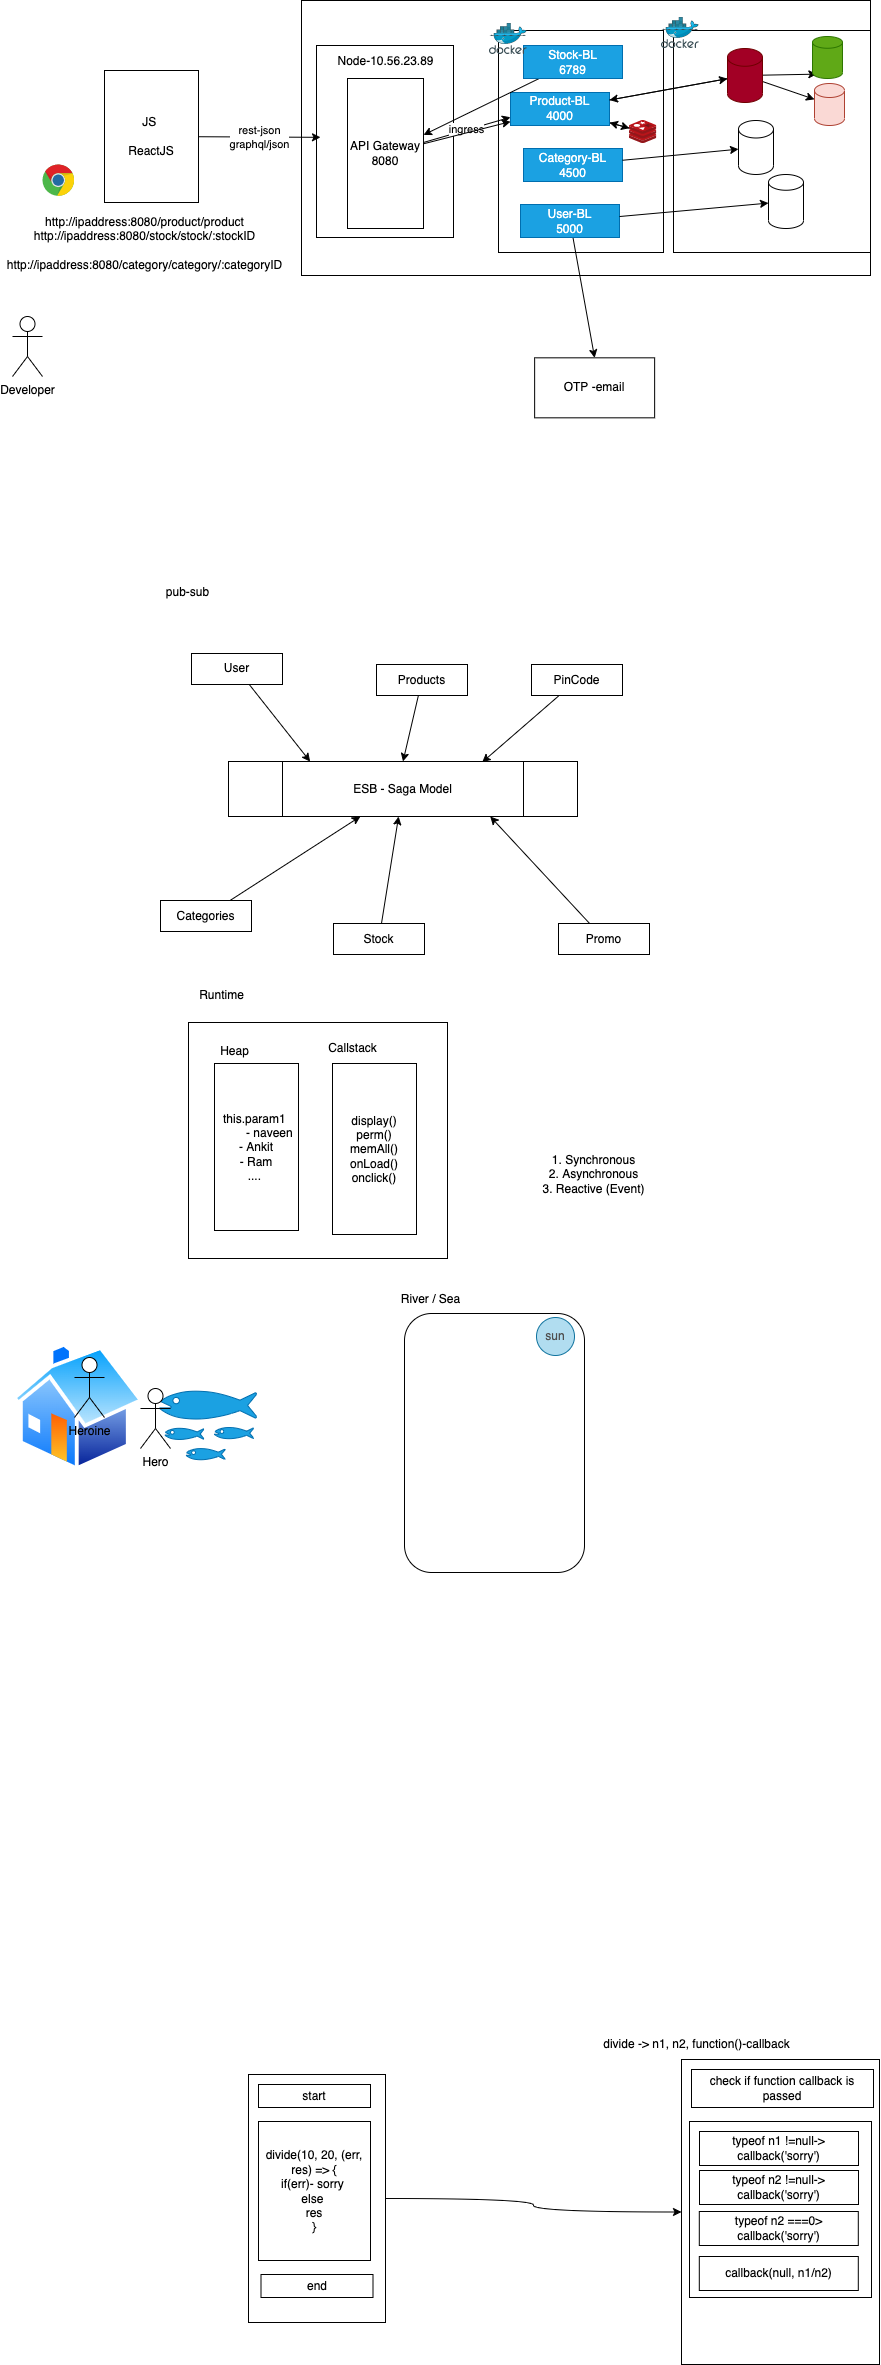

The diagram above was exported from draw.io. Its source (the exported page's mxGraphModel, read from the mxfile embedded in the PNG):
<mxGraphModel dx="848" dy="700" grid="0" gridSize="10" guides="1" tooltips="1" connect="1" arrows="1" fold="1" page="0" pageScale="1" pageWidth="827" pageHeight="1169" math="0" shadow="1">
  <root>
    <mxCell id="0" />
    <mxCell id="1" parent="0" />
    <mxCell id="14" value="" style="rounded=0;whiteSpace=wrap;html=1;" parent="1" vertex="1">
      <mxGeometry x="-6" y="-355" width="569" height="275" as="geometry" />
    </mxCell>
    <mxCell id="15" value="" style="rounded=0;whiteSpace=wrap;html=1;" parent="1" vertex="1">
      <mxGeometry x="9" y="-310" width="137" height="192" as="geometry" />
    </mxCell>
    <mxCell id="16" value="" style="rounded=0;whiteSpace=wrap;html=1;" parent="1" vertex="1">
      <mxGeometry x="191" y="-325" width="165" height="222" as="geometry" />
    </mxCell>
    <mxCell id="4" value="rest-json&lt;br&gt;graphql/json" style="edgeStyle=none;html=1;" parent="1" source="2" edge="1">
      <mxGeometry relative="1" as="geometry">
        <mxPoint x="13" y="-218.17426710097732" as="targetPoint" />
      </mxGeometry>
    </mxCell>
    <mxCell id="2" value="JS&amp;nbsp;&lt;br&gt;&lt;br&gt;ReactJS" style="rounded=0;whiteSpace=wrap;html=1;" parent="1" vertex="1">
      <mxGeometry x="-203" y="-285" width="94" height="132" as="geometry" />
    </mxCell>
    <mxCell id="3" value="" style="dashed=0;outlineConnect=0;html=1;align=center;labelPosition=center;verticalLabelPosition=bottom;verticalAlign=top;shape=mxgraph.weblogos.chrome" parent="1" vertex="1">
      <mxGeometry x="-265" y="-191" width="32" height="32" as="geometry" />
    </mxCell>
    <mxCell id="6" value="Node-10.56.23.89" style="text;html=1;align=center;verticalAlign=middle;resizable=0;points=[];autosize=1;strokeColor=none;fillColor=none;" parent="1" vertex="1">
      <mxGeometry x="25" y="-303" width="106" height="18" as="geometry" />
    </mxCell>
    <mxCell id="40" style="edgeStyle=none;html=1;" parent="1" source="7" target="38" edge="1">
      <mxGeometry relative="1" as="geometry" />
    </mxCell>
    <mxCell id="7" value="Product-BL&lt;br&gt;4000" style="rounded=0;whiteSpace=wrap;html=1;fillColor=#1ba1e2;fontColor=#ffffff;strokeColor=#006EAF;" parent="1" vertex="1">
      <mxGeometry x="203" y="-263" width="99" height="33" as="geometry" />
    </mxCell>
    <mxCell id="8" value="Category-BL&lt;br&gt;4500" style="rounded=0;whiteSpace=wrap;html=1;fillColor=#1ba1e2;fontColor=#ffffff;strokeColor=#006EAF;" parent="1" vertex="1">
      <mxGeometry x="216" y="-207" width="99" height="33" as="geometry" />
    </mxCell>
    <mxCell id="32" style="edgeStyle=none;html=1;entryX=0.5;entryY=0;entryDx=0;entryDy=0;" parent="1" source="9" target="31" edge="1">
      <mxGeometry relative="1" as="geometry" />
    </mxCell>
    <mxCell id="9" value="User-BL&lt;br&gt;5000" style="rounded=0;whiteSpace=wrap;html=1;fillColor=#1ba1e2;fontColor=#ffffff;strokeColor=#006EAF;" parent="1" vertex="1">
      <mxGeometry x="213" y="-151" width="99" height="33" as="geometry" />
    </mxCell>
    <mxCell id="10" value="Developer" style="shape=umlActor;verticalLabelPosition=bottom;verticalAlign=top;html=1;outlineConnect=0;" parent="1" vertex="1">
      <mxGeometry x="-295" y="-39" width="30" height="60" as="geometry" />
    </mxCell>
    <mxCell id="13" value="ingress" style="edgeStyle=none;html=1;entryX=0;entryY=0.75;entryDx=0;entryDy=0;" parent="1" source="11" target="7" edge="1">
      <mxGeometry relative="1" as="geometry" />
    </mxCell>
    <mxCell id="35" style="edgeStyle=none;html=1;" parent="1" source="11" target="7" edge="1">
      <mxGeometry relative="1" as="geometry" />
    </mxCell>
    <mxCell id="11" value="API Gateway&lt;br&gt;8080" style="rounded=0;whiteSpace=wrap;html=1;" parent="1" vertex="1">
      <mxGeometry x="40" y="-277" width="76" height="150" as="geometry" />
    </mxCell>
    <mxCell id="12" value="http://ipaddress:8080/product/product&lt;br&gt;http://ipaddress:8080/stock/stock/:stockID&lt;br&gt;&lt;br&gt;http://ipaddress:8080/category/category/:categoryID" style="text;html=1;align=center;verticalAlign=middle;resizable=0;points=[];autosize=1;strokeColor=none;fillColor=none;" parent="1" vertex="1">
      <mxGeometry x="-306" y="-142" width="285" height="60" as="geometry" />
    </mxCell>
    <mxCell id="17" value="" style="rounded=0;whiteSpace=wrap;html=1;" parent="1" vertex="1">
      <mxGeometry x="366" y="-325" width="197" height="222" as="geometry" />
    </mxCell>
    <mxCell id="28" style="edgeStyle=none;html=1;entryX=0.145;entryY=1;entryDx=0;entryDy=-4.35;entryPerimeter=0;" parent="1" source="18" target="26" edge="1">
      <mxGeometry relative="1" as="geometry" />
    </mxCell>
    <mxCell id="29" style="edgeStyle=none;html=1;" parent="1" source="18" target="27" edge="1">
      <mxGeometry relative="1" as="geometry" />
    </mxCell>
    <mxCell id="39" style="edgeStyle=none;html=1;" parent="1" source="18" target="7" edge="1">
      <mxGeometry relative="1" as="geometry" />
    </mxCell>
    <mxCell id="18" value="" style="shape=cylinder3;whiteSpace=wrap;html=1;boundedLbl=1;backgroundOutline=1;size=8.875030517578125;fillColor=#a20025;fontColor=#ffffff;strokeColor=#6F0000;" parent="1" vertex="1">
      <mxGeometry x="420" y="-307" width="35" height="54" as="geometry" />
    </mxCell>
    <mxCell id="19" style="edgeStyle=none;html=1;" parent="1" source="7" target="18" edge="1">
      <mxGeometry relative="1" as="geometry" />
    </mxCell>
    <mxCell id="22" value="" style="shape=cylinder3;whiteSpace=wrap;html=1;boundedLbl=1;backgroundOutline=1;size=8.750030517578239;" parent="1" vertex="1">
      <mxGeometry x="431" y="-235" width="35" height="54" as="geometry" />
    </mxCell>
    <mxCell id="23" value="" style="shape=cylinder3;whiteSpace=wrap;html=1;boundedLbl=1;backgroundOutline=1;size=7.875030517578125;" parent="1" vertex="1">
      <mxGeometry x="461" y="-181" width="35" height="54" as="geometry" />
    </mxCell>
    <mxCell id="24" style="edgeStyle=none;html=1;" parent="1" source="8" target="22" edge="1">
      <mxGeometry relative="1" as="geometry" />
    </mxCell>
    <mxCell id="25" style="edgeStyle=none;html=1;" parent="1" source="9" target="23" edge="1">
      <mxGeometry relative="1" as="geometry" />
    </mxCell>
    <mxCell id="26" value="" style="shape=cylinder3;whiteSpace=wrap;html=1;boundedLbl=1;backgroundOutline=1;size=5.875030517578125;fillColor=#60a917;strokeColor=#2D7600;fontColor=#ffffff;" parent="1" vertex="1">
      <mxGeometry x="505" y="-319" width="30" height="42" as="geometry" />
    </mxCell>
    <mxCell id="27" value="" style="shape=cylinder3;whiteSpace=wrap;html=1;boundedLbl=1;backgroundOutline=1;size=7.000030517578125;fillColor=#fad9d5;strokeColor=#ae4132;" parent="1" vertex="1">
      <mxGeometry x="507" y="-272" width="30" height="42" as="geometry" />
    </mxCell>
    <mxCell id="31" value="OTP -email" style="rounded=0;whiteSpace=wrap;html=1;" parent="1" vertex="1">
      <mxGeometry x="227.13754272460938" y="2.3333333333333712" width="120" height="60" as="geometry" />
    </mxCell>
    <mxCell id="34" style="edgeStyle=none;html=1;" parent="1" source="33" target="11" edge="1">
      <mxGeometry relative="1" as="geometry" />
    </mxCell>
    <mxCell id="33" value="Stock-BL&lt;br&gt;6789" style="rounded=0;whiteSpace=wrap;html=1;fillColor=#1ba1e2;fontColor=#ffffff;strokeColor=#006EAF;" parent="1" vertex="1">
      <mxGeometry x="216" y="-310" width="99" height="33" as="geometry" />
    </mxCell>
    <mxCell id="36" value="" style="sketch=0;aspect=fixed;html=1;points=[];align=center;image;fontSize=12;image=img/lib/mscae/Docker.svg;" parent="1" vertex="1">
      <mxGeometry x="182" y="-332" width="37.8" height="31" as="geometry" />
    </mxCell>
    <mxCell id="37" value="" style="sketch=0;aspect=fixed;html=1;points=[];align=center;image;fontSize=12;image=img/lib/mscae/Docker.svg;" parent="1" vertex="1">
      <mxGeometry x="354" y="-338" width="37.8" height="31" as="geometry" />
    </mxCell>
    <mxCell id="41" style="edgeStyle=none;html=1;" parent="1" source="38" target="7" edge="1">
      <mxGeometry relative="1" as="geometry" />
    </mxCell>
    <mxCell id="38" value="" style="sketch=0;aspect=fixed;html=1;points=[];align=center;image;fontSize=12;image=img/lib/mscae/Cache_Redis_Product.svg;" parent="1" vertex="1">
      <mxGeometry x="322" y="-235" width="27.38" height="23" as="geometry" />
    </mxCell>
    <mxCell id="65" style="edgeStyle=none;html=1;entryX=0.234;entryY=0.001;entryDx=0;entryDy=0;entryPerimeter=0;" parent="1" source="42" target="64" edge="1">
      <mxGeometry relative="1" as="geometry" />
    </mxCell>
    <mxCell id="42" value="User" style="rounded=0;whiteSpace=wrap;html=1;" parent="1" vertex="1">
      <mxGeometry x="-116" y="298" width="91" height="31" as="geometry" />
    </mxCell>
    <mxCell id="70" style="edgeStyle=none;html=1;" parent="1" source="43" target="64" edge="1">
      <mxGeometry relative="1" as="geometry" />
    </mxCell>
    <mxCell id="43" value="Categories" style="rounded=0;whiteSpace=wrap;html=1;" parent="1" vertex="1">
      <mxGeometry x="-147" y="545" width="91" height="31" as="geometry" />
    </mxCell>
    <mxCell id="67" style="edgeStyle=none;html=1;entryX=0.5;entryY=0;entryDx=0;entryDy=0;" parent="1" source="44" target="64" edge="1">
      <mxGeometry relative="1" as="geometry" />
    </mxCell>
    <mxCell id="44" value="Products" style="rounded=0;whiteSpace=wrap;html=1;" parent="1" vertex="1">
      <mxGeometry x="69" y="309" width="91" height="31" as="geometry" />
    </mxCell>
    <mxCell id="69" style="edgeStyle=none;html=1;" parent="1" source="50" target="64" edge="1">
      <mxGeometry relative="1" as="geometry" />
    </mxCell>
    <mxCell id="50" value="Stock" style="rounded=0;whiteSpace=wrap;html=1;" parent="1" vertex="1">
      <mxGeometry x="26" y="568" width="91" height="31" as="geometry" />
    </mxCell>
    <mxCell id="68" style="edgeStyle=none;html=1;entryX=0.727;entryY=0.013;entryDx=0;entryDy=0;entryPerimeter=0;" parent="1" source="53" target="64" edge="1">
      <mxGeometry relative="1" as="geometry" />
    </mxCell>
    <mxCell id="53" value="PinCode" style="rounded=0;whiteSpace=wrap;html=1;" parent="1" vertex="1">
      <mxGeometry x="224" y="309" width="91" height="31" as="geometry" />
    </mxCell>
    <mxCell id="66" style="edgeStyle=none;html=1;entryX=0.75;entryY=1;entryDx=0;entryDy=0;" parent="1" source="57" target="64" edge="1">
      <mxGeometry relative="1" as="geometry" />
    </mxCell>
    <mxCell id="57" value="Promo" style="rounded=0;whiteSpace=wrap;html=1;" parent="1" vertex="1">
      <mxGeometry x="251" y="568" width="91" height="31" as="geometry" />
    </mxCell>
    <mxCell id="63" value="pub-sub" style="text;html=1;align=center;verticalAlign=middle;resizable=0;points=[];autosize=1;strokeColor=none;fillColor=none;" parent="1" vertex="1">
      <mxGeometry x="-147" y="228" width="54" height="18" as="geometry" />
    </mxCell>
    <mxCell id="64" value="ESB - Saga Model" style="shape=process;whiteSpace=wrap;html=1;backgroundOutline=1;size=0.15473971508066178;" parent="1" vertex="1">
      <mxGeometry x="-79" y="406" width="349" height="55" as="geometry" />
    </mxCell>
    <mxCell id="71" value="" style="rounded=0;whiteSpace=wrap;html=1;" parent="1" vertex="1">
      <mxGeometry x="-119" y="667" width="259" height="236" as="geometry" />
    </mxCell>
    <mxCell id="72" value="Runtime" style="text;html=1;align=center;verticalAlign=middle;resizable=0;points=[];autosize=1;strokeColor=none;fillColor=none;" parent="1" vertex="1">
      <mxGeometry x="-114" y="631" width="55" height="18" as="geometry" />
    </mxCell>
    <mxCell id="73" value="this.param1&amp;nbsp;&lt;br&gt;&lt;span style=&quot;white-space: pre&quot;&gt;&#09;&lt;/span&gt;- naveen&lt;br&gt;- Ankit&lt;br&gt;- Ram&lt;br&gt;....&amp;nbsp;" style="rounded=0;whiteSpace=wrap;html=1;" parent="1" vertex="1">
      <mxGeometry x="-93" y="708" width="84" height="167" as="geometry" />
    </mxCell>
    <mxCell id="74" value="display()&lt;br&gt;perm()&lt;br&gt;memAll()&lt;br&gt;onLoad()&lt;br&gt;onclick()" style="rounded=0;whiteSpace=wrap;html=1;" parent="1" vertex="1">
      <mxGeometry x="25" y="708" width="84" height="171" as="geometry" />
    </mxCell>
    <mxCell id="75" value="Heap" style="text;html=1;align=center;verticalAlign=middle;resizable=0;points=[];autosize=1;strokeColor=none;fillColor=none;" parent="1" vertex="1">
      <mxGeometry x="-93" y="687" width="39" height="18" as="geometry" />
    </mxCell>
    <mxCell id="76" value="Callstack" style="text;html=1;align=center;verticalAlign=middle;resizable=0;points=[];autosize=1;strokeColor=none;fillColor=none;" parent="1" vertex="1">
      <mxGeometry x="15" y="684" width="59" height="18" as="geometry" />
    </mxCell>
    <mxCell id="78" value="" style="rounded=1;whiteSpace=wrap;html=1;" parent="1" vertex="1">
      <mxGeometry x="97" y="958" width="180" height="259" as="geometry" />
    </mxCell>
    <mxCell id="80" value="River / Sea" style="text;html=1;align=center;verticalAlign=middle;resizable=0;points=[];autosize=1;strokeColor=none;fillColor=none;" parent="1" vertex="1">
      <mxGeometry x="88" y="935" width="69" height="18" as="geometry" />
    </mxCell>
    <mxCell id="81" value="" style="shape=mxgraph.signs.animals.fish_hatchery;html=1;pointerEvents=1;fillColor=#1ba1e2;strokeColor=#006EAF;verticalLabelPosition=bottom;verticalAlign=top;align=center;fontColor=#ffffff;" parent="1" vertex="1">
      <mxGeometry x="-148" y="1024" width="97" height="85" as="geometry" />
    </mxCell>
    <mxCell id="82" value="" style="aspect=fixed;perimeter=ellipsePerimeter;html=1;align=center;shadow=0;dashed=0;spacingTop=3;image;image=img/lib/active_directory/home.svg;" parent="1" vertex="1">
      <mxGeometry x="-295" y="987.5" width="131.96" height="128" as="geometry" />
    </mxCell>
    <mxCell id="83" value="Heroine" style="shape=umlActor;verticalLabelPosition=bottom;verticalAlign=top;html=1;outlineConnect=0;" parent="1" vertex="1">
      <mxGeometry x="-233" y="1002" width="30" height="60" as="geometry" />
    </mxCell>
    <mxCell id="85" value="1. Synchronous&lt;br&gt;2. Asynchronous&lt;br&gt;3. Reactive (Event)" style="text;html=1;align=center;verticalAlign=middle;resizable=0;points=[];autosize=1;strokeColor=none;fillColor=none;" parent="1" vertex="1">
      <mxGeometry x="230" y="796" width="112" height="46" as="geometry" />
    </mxCell>
    <mxCell id="86" value="Hero" style="shape=umlActor;verticalLabelPosition=bottom;verticalAlign=top;html=1;outlineConnect=0;" parent="1" vertex="1">
      <mxGeometry x="-167" y="1033" width="30" height="60" as="geometry" />
    </mxCell>
    <mxCell id="87" value="&lt;font color=&quot;#4f4f4f&quot;&gt;sun&lt;/font&gt;" style="ellipse;whiteSpace=wrap;html=1;aspect=fixed;fillColor=#b1ddf0;strokeColor=#10739e;" parent="1" vertex="1">
      <mxGeometry x="229" y="962" width="38" height="38" as="geometry" />
    </mxCell>
    <mxCell id="91" style="edgeStyle=orthogonalEdgeStyle;html=1;curved=1;" parent="1" source="88" target="92" edge="1">
      <mxGeometry relative="1" as="geometry">
        <mxPoint x="413.8042093912761" y="1789.2667643229165" as="targetPoint" />
      </mxGeometry>
    </mxCell>
    <mxCell id="88" value="" style="rounded=0;whiteSpace=wrap;html=1;" parent="1" vertex="1">
      <mxGeometry x="-59" y="1719" width="137" height="248" as="geometry" />
    </mxCell>
    <mxCell id="89" value="start" style="rounded=0;whiteSpace=wrap;html=1;" parent="1" vertex="1">
      <mxGeometry x="-49" y="1729" width="112" height="23" as="geometry" />
    </mxCell>
    <mxCell id="90" value="end" style="rounded=0;whiteSpace=wrap;html=1;" parent="1" vertex="1">
      <mxGeometry x="-46.5" y="1919" width="112" height="23" as="geometry" />
    </mxCell>
    <mxCell id="92" value="" style="rounded=0;whiteSpace=wrap;html=1;" parent="1" vertex="1">
      <mxGeometry x="374" y="1704" width="198" height="305" as="geometry" />
    </mxCell>
    <mxCell id="93" value="divide -&amp;gt; n1, n2, function()-callback" style="text;html=1;align=center;verticalAlign=middle;resizable=0;points=[];autosize=1;strokeColor=none;fillColor=none;" parent="1" vertex="1">
      <mxGeometry x="290" y="1680" width="197" height="18" as="geometry" />
    </mxCell>
    <mxCell id="94" value="check if function callback is passed" style="rounded=0;whiteSpace=wrap;html=1;" parent="1" vertex="1">
      <mxGeometry x="384" y="1714" width="182" height="38" as="geometry" />
    </mxCell>
    <mxCell id="95" value="" style="rounded=0;whiteSpace=wrap;html=1;" parent="1" vertex="1">
      <mxGeometry x="382" y="1766" width="182" height="176" as="geometry" />
    </mxCell>
    <mxCell id="96" value="typeof n1 !=null-&amp;gt; callback('sorry')" style="rounded=0;whiteSpace=wrap;html=1;" parent="1" vertex="1">
      <mxGeometry x="392" y="1776" width="159" height="34" as="geometry" />
    </mxCell>
    <mxCell id="97" value="typeof n2 !=null-&amp;gt; callback('sorry')" style="rounded=0;whiteSpace=wrap;html=1;" parent="1" vertex="1">
      <mxGeometry x="392" y="1815" width="159" height="34" as="geometry" />
    </mxCell>
    <mxCell id="98" value="typeof n2 ===0&amp;gt; callback('sorry')" style="rounded=0;whiteSpace=wrap;html=1;" parent="1" vertex="1">
      <mxGeometry x="391.8" y="1856" width="159" height="34" as="geometry" />
    </mxCell>
    <mxCell id="99" value="callback(null, n1/n2)" style="rounded=0;whiteSpace=wrap;html=1;" parent="1" vertex="1">
      <mxGeometry x="391.8" y="1901" width="159" height="34" as="geometry" />
    </mxCell>
    <mxCell id="101" value="divide(10, 20, (err, res) =&amp;gt; {&lt;br&gt;if(err)- sorry&amp;nbsp;&lt;br&gt;else&amp;nbsp;&lt;br&gt;res&lt;br&gt;}" style="rounded=0;whiteSpace=wrap;html=1;" parent="1" vertex="1">
      <mxGeometry x="-49" y="1766" width="112" height="139" as="geometry" />
    </mxCell>
  </root>
</mxGraphModel>